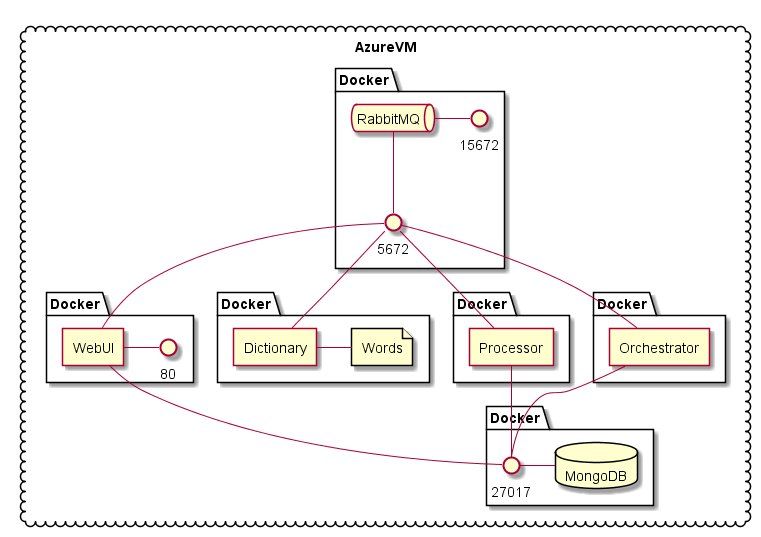

The diagram above was rendered by PlantUML. Its source (embedded in the PNG):
@startuml deployment

cloud AzureVM {

    package Docker as p_ui {
        agent WebUI as webUI
        interface 80 as webUIport
        webUI - webUIport
    }

    package Docker as p_proc {
        agent Processor as processor
    }

    package Docker as p_dict {
        agent Dictionary as dictionary
        file Words as words
    }

    package Docker as p_orch {
        agent Orchestrator as orchestrator
    }

    package Docker as p_rmq {
        queue RabbitMQ as rmq
        interface 5672 as rmqPort
        interface 15672 as rmqMngmt
        rmq -- rmqPort
        rmq - rmqMngmt
    }

    package Docker as p_mongo {
        database MongoDB as mongo
        interface 27017 as mongoPort

        mongoPort - mongo
    }

}

dictionary - words

rmqPort -- dictionary
rmqPort -- webUI
rmqPort -- processor
rmqPort -- orchestrator

webUI -- mongoPort
orchestrator -- mongoPort
processor -- mongoPort

@enduml